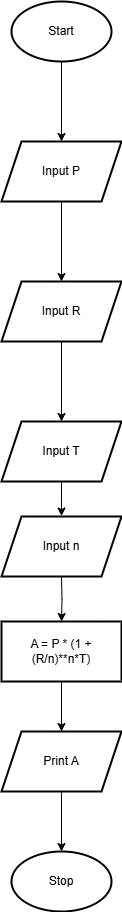

The diagram above was exported from draw.io. Its source (the exported page's mxGraphModel, read from the mxfile embedded in the PNG):
<mxGraphModel dx="1008" dy="537" grid="1" gridSize="10" guides="1" tooltips="1" connect="1" arrows="1" fold="1" page="1" pageScale="1" pageWidth="827" pageHeight="1169" math="0" shadow="0">
  <root>
    <mxCell id="WIyWlLk6GJQsqaUBKTNV-0" />
    <mxCell id="WIyWlLk6GJQsqaUBKTNV-1" parent="WIyWlLk6GJQsqaUBKTNV-0" />
    <mxCell id="ZAhH5HaWNi_z1Y67sMat-0" value="" style="edgeStyle=orthogonalEdgeStyle;rounded=0;orthogonalLoop=1;jettySize=auto;html=1;" edge="1" parent="WIyWlLk6GJQsqaUBKTNV-1" source="ZAhH5HaWNi_z1Y67sMat-1" target="ZAhH5HaWNi_z1Y67sMat-3">
      <mxGeometry relative="1" as="geometry" />
    </mxCell>
    <mxCell id="ZAhH5HaWNi_z1Y67sMat-1" value="Start" style="strokeWidth=2;html=1;shape=mxgraph.flowchart.start_1;whiteSpace=wrap;" vertex="1" parent="WIyWlLk6GJQsqaUBKTNV-1">
      <mxGeometry x="90" y="40" width="100" height="60" as="geometry" />
    </mxCell>
    <mxCell id="ZAhH5HaWNi_z1Y67sMat-2" value="" style="edgeStyle=orthogonalEdgeStyle;rounded=0;orthogonalLoop=1;jettySize=auto;html=1;" edge="1" parent="WIyWlLk6GJQsqaUBKTNV-1" source="ZAhH5HaWNi_z1Y67sMat-3" target="ZAhH5HaWNi_z1Y67sMat-5">
      <mxGeometry relative="1" as="geometry" />
    </mxCell>
    <mxCell id="ZAhH5HaWNi_z1Y67sMat-3" value="Input P" style="shape=parallelogram;perimeter=parallelogramPerimeter;whiteSpace=wrap;html=1;fixedSize=1;strokeWidth=2;" vertex="1" parent="WIyWlLk6GJQsqaUBKTNV-1">
      <mxGeometry x="80" y="180" width="120" height="60" as="geometry" />
    </mxCell>
    <mxCell id="ZAhH5HaWNi_z1Y67sMat-4" value="" style="edgeStyle=orthogonalEdgeStyle;rounded=0;orthogonalLoop=1;jettySize=auto;html=1;" edge="1" parent="WIyWlLk6GJQsqaUBKTNV-1" source="ZAhH5HaWNi_z1Y67sMat-5" target="ZAhH5HaWNi_z1Y67sMat-7">
      <mxGeometry relative="1" as="geometry" />
    </mxCell>
    <mxCell id="ZAhH5HaWNi_z1Y67sMat-5" value="Input R" style="shape=parallelogram;perimeter=parallelogramPerimeter;whiteSpace=wrap;html=1;fixedSize=1;strokeWidth=2;" vertex="1" parent="WIyWlLk6GJQsqaUBKTNV-1">
      <mxGeometry x="80" y="320" width="120" height="60" as="geometry" />
    </mxCell>
    <mxCell id="ZAhH5HaWNi_z1Y67sMat-6" value="" style="edgeStyle=orthogonalEdgeStyle;rounded=0;orthogonalLoop=1;jettySize=auto;html=1;" edge="1" parent="WIyWlLk6GJQsqaUBKTNV-1" target="ZAhH5HaWNi_z1Y67sMat-9">
      <mxGeometry relative="1" as="geometry">
        <mxPoint x="140" y="614.5" as="sourcePoint" />
      </mxGeometry>
    </mxCell>
    <mxCell id="ZAhH5HaWNi_z1Y67sMat-7" value="Input T" style="shape=parallelogram;perimeter=parallelogramPerimeter;whiteSpace=wrap;html=1;fixedSize=1;strokeWidth=2;" vertex="1" parent="WIyWlLk6GJQsqaUBKTNV-1">
      <mxGeometry x="80" y="460" width="120" height="60" as="geometry" />
    </mxCell>
    <mxCell id="ZAhH5HaWNi_z1Y67sMat-8" value="" style="edgeStyle=orthogonalEdgeStyle;rounded=0;orthogonalLoop=1;jettySize=auto;html=1;" edge="1" parent="WIyWlLk6GJQsqaUBKTNV-1" source="ZAhH5HaWNi_z1Y67sMat-9" target="ZAhH5HaWNi_z1Y67sMat-11">
      <mxGeometry relative="1" as="geometry" />
    </mxCell>
    <mxCell id="ZAhH5HaWNi_z1Y67sMat-9" value="A = P * (1 + (R/n)**n*T)" style="whiteSpace=wrap;html=1;strokeWidth=2;" vertex="1" parent="WIyWlLk6GJQsqaUBKTNV-1">
      <mxGeometry x="80" y="660" width="120" height="60" as="geometry" />
    </mxCell>
    <mxCell id="ZAhH5HaWNi_z1Y67sMat-10" value="" style="edgeStyle=orthogonalEdgeStyle;rounded=0;orthogonalLoop=1;jettySize=auto;html=1;" edge="1" parent="WIyWlLk6GJQsqaUBKTNV-1" source="ZAhH5HaWNi_z1Y67sMat-11" target="ZAhH5HaWNi_z1Y67sMat-12">
      <mxGeometry relative="1" as="geometry" />
    </mxCell>
    <mxCell id="ZAhH5HaWNi_z1Y67sMat-11" value="Print A" style="shape=parallelogram;perimeter=parallelogramPerimeter;whiteSpace=wrap;html=1;fixedSize=1;strokeWidth=2;" vertex="1" parent="WIyWlLk6GJQsqaUBKTNV-1">
      <mxGeometry x="80" y="770" width="120" height="60" as="geometry" />
    </mxCell>
    <mxCell id="ZAhH5HaWNi_z1Y67sMat-12" value="Stop" style="strokeWidth=2;html=1;shape=mxgraph.flowchart.start_1;whiteSpace=wrap;" vertex="1" parent="WIyWlLk6GJQsqaUBKTNV-1">
      <mxGeometry x="90" y="890" width="100" height="60" as="geometry" />
    </mxCell>
    <mxCell id="ZAhH5HaWNi_z1Y67sMat-14" value="" style="edgeStyle=orthogonalEdgeStyle;rounded=0;orthogonalLoop=1;jettySize=auto;html=1;" edge="1" parent="WIyWlLk6GJQsqaUBKTNV-1" source="ZAhH5HaWNi_z1Y67sMat-7">
      <mxGeometry relative="1" as="geometry">
        <mxPoint x="140" y="520" as="sourcePoint" />
        <mxPoint x="140" y="554.5" as="targetPoint" />
      </mxGeometry>
    </mxCell>
    <mxCell id="ZAhH5HaWNi_z1Y67sMat-15" value="Input n" style="shape=parallelogram;perimeter=parallelogramPerimeter;whiteSpace=wrap;html=1;fixedSize=1;strokeWidth=2;" vertex="1" parent="WIyWlLk6GJQsqaUBKTNV-1">
      <mxGeometry x="80" y="555" width="120" height="60" as="geometry" />
    </mxCell>
  </root>
</mxGraphModel>